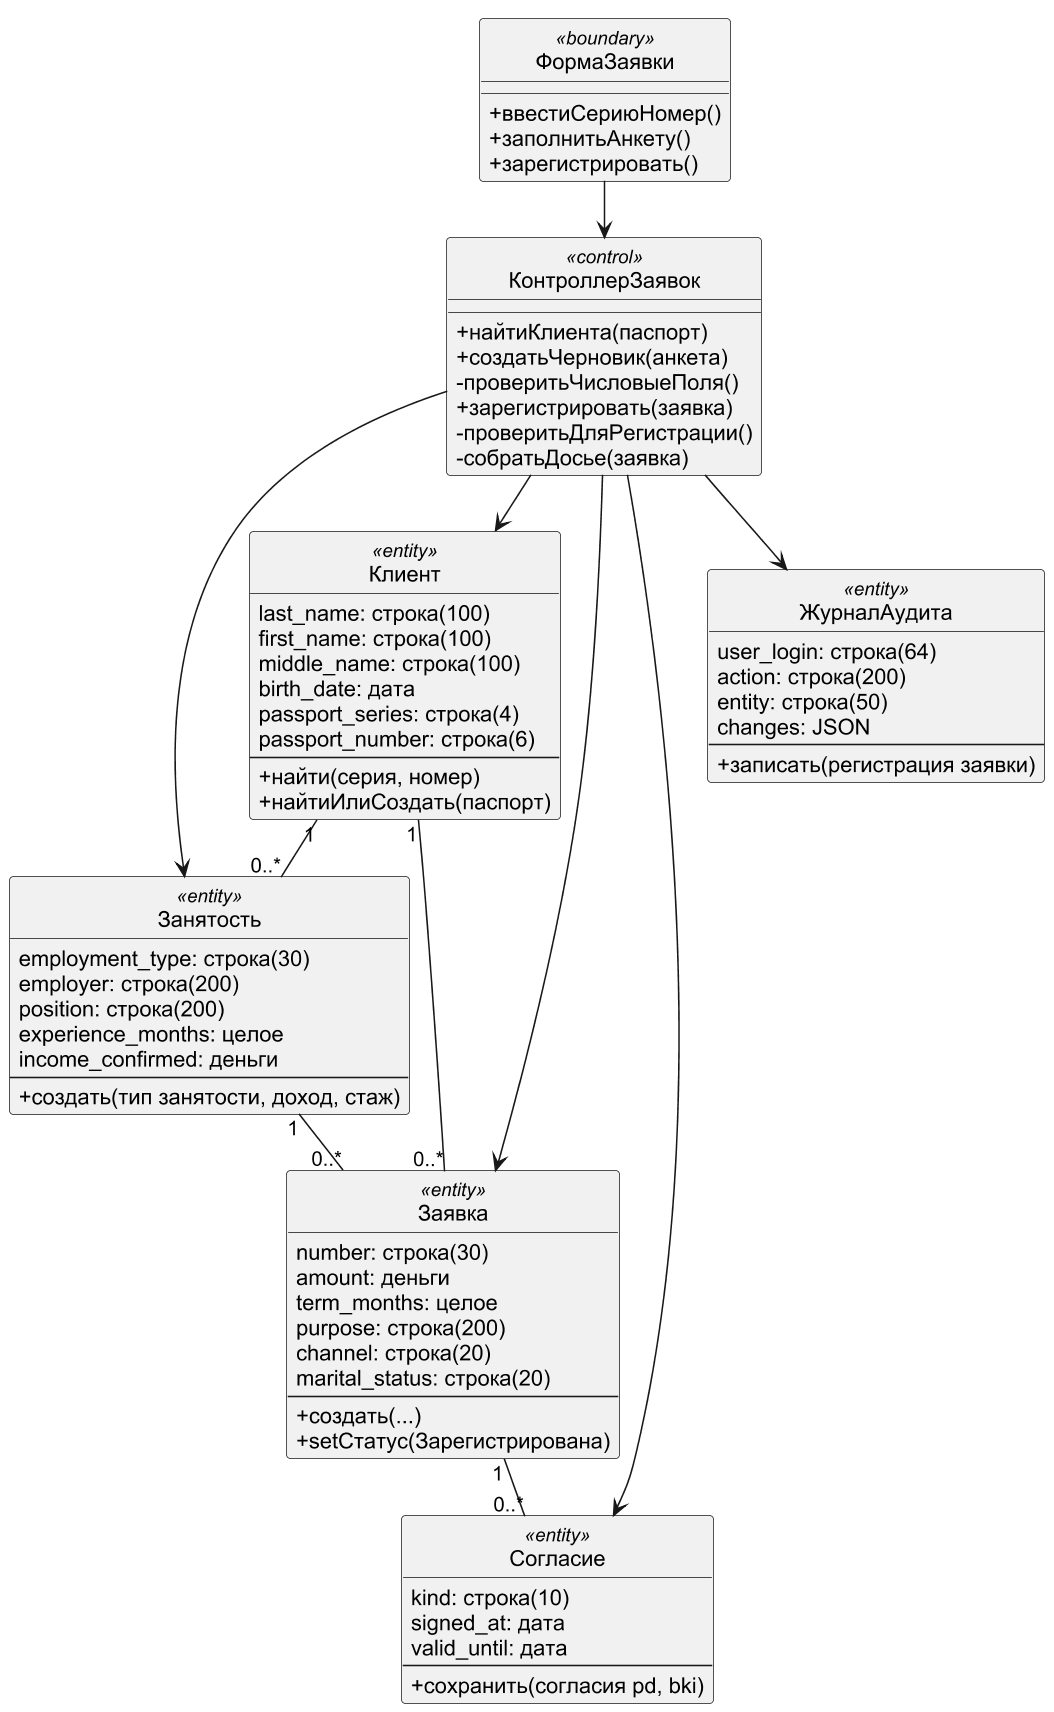

The diagram above was rendered by PlantUML. Its source (embedded in the PNG):
@startuml
!pragma layout smetana
skinparam dpi 150
skinparam defaultFontName Arial
skinparam shadowing false
skinparam monochrome true
hide circle
skinparam classAttributeIconSize 0
class ФормаЗаявки <<boundary>> {
 +ввестиСериюНомер()
 +заполнитьАнкету()
 +зарегистрировать()
}
class КонтроллерЗаявок <<control>> {
 +найтиКлиента(паспорт)
 +создатьЧерновик(анкета)
 -проверитьЧисловыеПоля()
 +зарегистрировать(заявка)
 -проверитьДляРегистрации()
 -собратьДосье(заявка)
}
class Клиент <<entity>> {
 {field} last_name: строка(100)
 {field} first_name: строка(100)
 {field} middle_name: строка(100)
 {field} birth_date: дата
 {field} passport_series: строка(4)
 {field} passport_number: строка(6)
 --
 +найти(серия, номер)
 +найтиИлиСоздать(паспорт)
}
class Занятость <<entity>> {
 {field} employment_type: строка(30)
 {field} employer: строка(200)
 {field} position: строка(200)
 {field} experience_months: целое
 {field} income_confirmed: деньги
 --
 +создать(тип занятости, доход, стаж)
}
class Заявка <<entity>> {
 {field} number: строка(30)
 {field} amount: деньги
 {field} term_months: целое
 {field} purpose: строка(200)
 {field} channel: строка(20)
 {field} marital_status: строка(20)
 --
 +создать(...)
 +setСтатус(Зарегистрирована)
}
class Согласие <<entity>> {
 {field} kind: строка(10)
 {field} signed_at: дата
 {field} valid_until: дата
 --
 +сохранить(согласия pd, bki)
}
class ЖурналАудита <<entity>> {
 {field} user_login: строка(64)
 {field} action: строка(200)
 {field} entity: строка(50)
 {field} changes: JSON
 --
 +записать(регистрация заявки)
}
ФормаЗаявки --> КонтроллерЗаявок
КонтроллерЗаявок --> Клиент
КонтроллерЗаявок --> Занятость
КонтроллерЗаявок --> Заявка
КонтроллерЗаявок --> Согласие
КонтроллерЗаявок --> ЖурналАудита
Клиент "1" -- "0..*" Занятость
Клиент "1" -- "0..*" Заявка
Занятость "1" -- "0..*" Заявка
Заявка "1" -- "0..*" Согласие
@enduml